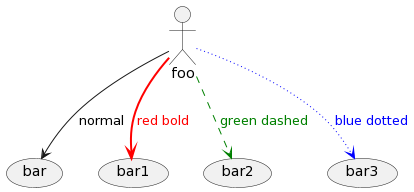

The diagram above was rendered by PlantUML. Its source (embedded in the PNG):
@startuml
actor foo
foo --> (bar) : normal
foo --> (bar1) #line:red;line.bold;text:red  : red bold
foo --> (bar2) #green;line.dashed;text:green : green dashed 
foo --> (bar3) #blue;line.dotted;text:blue   : blue dotted
@enduml